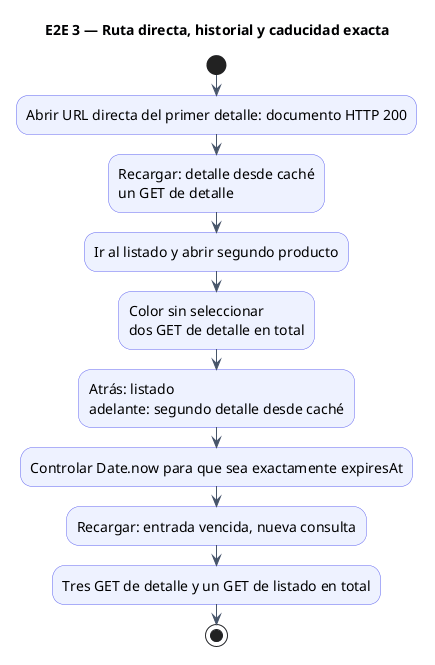

The diagram above was rendered by PlantUML. Its source (embedded in the PNG):
@startuml
title E2E 3 — Ruta directa, historial y caducidad exacta
skinparam backgroundColor white
skinparam defaultFontName SansSerif
skinparam defaultFontSize 14
skinparam shadowing false
skinparam ArrowColor #475569
skinparam activityBackgroundColor #EEF2FF
skinparam activityBorderColor #6366F1
skinparam participantBackgroundColor #EEF2FF
skinparam participantBorderColor #6366F1
start
:Abrir URL directa del primer detalle: documento HTTP 200;
:Recargar: detalle desde caché\nun GET de detalle;
:Ir al listado y abrir segundo producto;
:Color sin seleccionar\ndos GET de detalle en total;
:Atrás: listado\nadelante: segundo detalle desde caché;
:Controlar Date.now para que sea exactamente expiresAt;
:Recargar: entrada vencida, nueva consulta;
:Tres GET de detalle y un GET de listado en total;
stop
@enduml